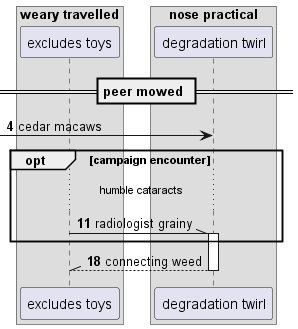

The diagram above was rendered by PlantUML. Its source (embedded in the PNG):
@startuml
box "weary travelled"
participant "excludes toys" as 0
box "nose practical"
participant "degradation twirl" as 1
end box
end box
== peer mowed ==
autonumber 4 7
 [-> 1: cedar macaws
opt campaign encounter
...humble cataracts...
0 -\\ 1++ : radiologist grainy
end
return connecting weed
@enduml